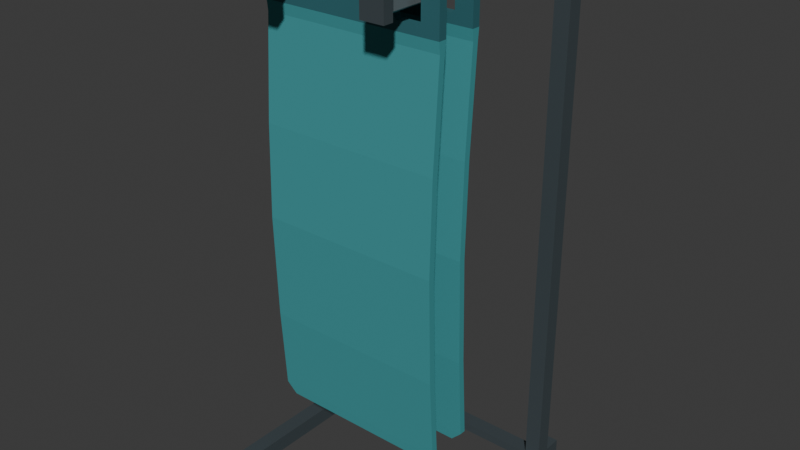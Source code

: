 # Source: source.blend  (saved by Blender 4.3.34; exported with 4.5.12 LTS)
import bpy
from mathutils import Matrix  # noqa: F401  (used for matrix-valued properties, if any)

bpy.ops.wm.read_factory_settings(use_empty=True)
scene = bpy.context.scene
scene.name = 'Scene'

# ---- collections
col_collection = bpy.data.collections.new('Collection'); scene.collection.children.link(col_collection)

# ---- materials (node trees are filled in below, after node groups)
mat_graphitepowdercoat = bpy.data.materials.new('GraphitePowdercoat')
mat_graphitepowdercoat.diffuse_color = (0.065, 0.085, 0.095, 1.0)
mat_mutedsteelpeg = bpy.data.materials.new('MutedSteelPeg')
mat_mutedsteelpeg.diffuse_color = (0.3, 0.34, 0.36, 1.0)
mat_deeptealmat = bpy.data.materials.new('DeepTealMat')
mat_deeptealmat.diffuse_color = (0.045, 0.3, 0.32, 1.0)
mat_reinforcedtealheader = bpy.data.materials.new('ReinforcedTealHeader')
mat_reinforcedtealheader.diffuse_color = (0.025, 0.13, 0.15, 1.0)

# ---- material node trees
mat_graphitepowdercoat.use_nodes = True; mat_graphitepowdercoat.node_tree.nodes.clear()
_N = mat_graphitepowdercoat.node_tree.nodes; _L = mat_graphitepowdercoat.node_tree.links
n0 = _N.new('ShaderNodeBsdfPrincipled'); n0.name = 'Principled BSDF'; n0.location = (10, 300)
n0.inputs[0].default_value = (0.065, 0.085, 0.095, 1.0)
n0.inputs[1].default_value = 0.2
n0.inputs[2].default_value = 0.51
n1 = _N.new('ShaderNodeOutputMaterial'); n1.name = 'Material Output'; n1.location = (300, 300)
_L.new(n0.outputs[0], n1.inputs[0])
n1.is_active_output = True
mat_mutedsteelpeg.use_nodes = True; mat_mutedsteelpeg.node_tree.nodes.clear()
_N = mat_mutedsteelpeg.node_tree.nodes; _L = mat_mutedsteelpeg.node_tree.links
n0 = _N.new('ShaderNodeBsdfPrincipled'); n0.name = 'Principled BSDF'; n0.location = (10, 300)
n0.inputs[0].default_value = (0.3, 0.34, 0.36, 1.0)
n0.inputs[1].default_value = 0.65
n0.inputs[2].default_value = 0.42
n1 = _N.new('ShaderNodeOutputMaterial'); n1.name = 'Material Output'; n1.location = (300, 300)
_L.new(n0.outputs[0], n1.inputs[0])
n1.is_active_output = True
mat_deeptealmat.use_nodes = True; mat_deeptealmat.node_tree.nodes.clear()
_N = mat_deeptealmat.node_tree.nodes; _L = mat_deeptealmat.node_tree.links
n0 = _N.new('ShaderNodeBsdfPrincipled'); n0.name = 'Principled BSDF'; n0.location = (10, 300)
n0.inputs[0].default_value = (0.045, 0.3, 0.32, 1.0)
n0.inputs[2].default_value = 0.81
n1 = _N.new('ShaderNodeOutputMaterial'); n1.name = 'Material Output'; n1.location = (300, 300)
_L.new(n0.outputs[0], n1.inputs[0])
n1.is_active_output = True
mat_reinforcedtealheader.use_nodes = True; mat_reinforcedtealheader.node_tree.nodes.clear()
_N = mat_reinforcedtealheader.node_tree.nodes; _L = mat_reinforcedtealheader.node_tree.links
n0 = _N.new('ShaderNodeBsdfPrincipled'); n0.name = 'Principled BSDF'; n0.location = (10, 300)
n0.inputs[0].default_value = (0.025, 0.13, 0.15, 1.0)
n0.inputs[2].default_value = 0.72
n1 = _N.new('ShaderNodeOutputMaterial'); n1.name = 'Material Output'; n1.location = (300, 300)
_L.new(n0.outputs[0], n1.inputs[0])
n1.is_active_output = True

# ---- world
world_world = bpy.data.worlds.new('World'); scene.world = world_world
world_world.use_nodes = True; world_world.node_tree.nodes.clear()
_N = world_world.node_tree.nodes; _L = world_world.node_tree.links
n0 = _N.new('ShaderNodeOutputWorld'); n0.name = 'World Output'; n0.location = (300, 300)
n1 = _N.new('ShaderNodeBackground'); n1.name = 'Background'; n1.location = (10, 300)
n1.inputs[0].default_value = (0.05088, 0.05088, 0.05088, 1.0)
_L.new(n1.outputs[0], n0.inputs[0])
n0.is_active_output = True
world_world.color = (0.05088, 0.05088, 0.05088)
world_world.sun_shadow_jitter_overblur = 0.0

# ---- meshes
me_leftgroundrunner = bpy.data.meshes.new('LeftGroundRunner')
me_leftgroundrunner.from_pydata([(-0.45, -0.42, 0.0), (-0.39, -0.42, 0.0), (-0.45, 0.42, 0.0), (-0.39, 0.42, 0.0), (-0.45, -0.42, 0.06), (-0.39, -0.42, 0.06), (-0.45, 0.42, 0.06), (-0.39, 0.42, 0.06)], [], [(0, 2, 3, 1), (4, 5, 7, 6), (0, 1, 5, 4), (2, 6, 7, 3), (0, 4, 6, 2), (1, 3, 7, 5)])
me_leftgroundrunner.materials.append(mat_graphitepowdercoat)
me_leftgroundrunner.materials.append(mat_mutedsteelpeg)
me_leftgroundrunner.materials.append(mat_deeptealmat)
me_leftgroundrunner.materials.append(mat_reinforcedtealheader)
me_leftgroundrunner.update()
me_leftrearupright = bpy.data.meshes.new('LeftRearUpright')
me_leftrearupright.from_pydata([(-0.45, 0.29, 0.06), (-0.39, 0.29, 0.06), (-0.45, 0.35, 0.06), (-0.39, 0.35, 0.06), (-0.45, 0.29, 2.0), (-0.39, 0.29, 2.0), (-0.45, 0.35, 2.0), (-0.39, 0.35, 2.0)], [], [(0, 2, 3, 1), (4, 5, 7, 6), (0, 1, 5, 4), (2, 6, 7, 3), (0, 4, 6, 2), (1, 3, 7, 5)])
me_leftrearupright.materials.append(mat_graphitepowdercoat)
me_leftrearupright.materials.append(mat_mutedsteelpeg)
me_leftrearupright.materials.append(mat_deeptealmat)
me_leftrearupright.materials.append(mat_reinforcedtealheader)
me_leftrearupright.update()
me_rightgroundrunner = bpy.data.meshes.new('RightGroundRunner')
me_rightgroundrunner.from_pydata([(0.39, -0.42, 0.0), (0.45, -0.42, 0.0), (0.39, 0.42, 0.0), (0.45, 0.42, 0.0), (0.39, -0.42, 0.06), (0.45, -0.42, 0.06), (0.39, 0.42, 0.06), (0.45, 0.42, 0.06)], [], [(0, 2, 3, 1), (4, 5, 7, 6), (0, 1, 5, 4), (2, 6, 7, 3), (0, 4, 6, 2), (1, 3, 7, 5)])
me_rightgroundrunner.materials.append(mat_graphitepowdercoat)
me_rightgroundrunner.materials.append(mat_mutedsteelpeg)
me_rightgroundrunner.materials.append(mat_deeptealmat)
me_rightgroundrunner.materials.append(mat_reinforcedtealheader)
me_rightgroundrunner.update()
me_rightrearupright = bpy.data.meshes.new('RightRearUpright')
me_rightrearupright.from_pydata([(0.39, 0.29, 0.06), (0.45, 0.29, 0.06), (0.39, 0.35, 0.06), (0.45, 0.35, 0.06), (0.39, 0.29, 2.0), (0.45, 0.29, 2.0), (0.39, 0.35, 2.0), (0.45, 0.35, 2.0)], [], [(0, 2, 3, 1), (4, 5, 7, 6), (0, 1, 5, 4), (2, 6, 7, 3), (0, 4, 6, 2), (1, 3, 7, 5)])
me_rightrearupright.materials.append(mat_graphitepowdercoat)
me_rightrearupright.materials.append(mat_mutedsteelpeg)
me_rightrearupright.materials.append(mat_deeptealmat)
me_rightrearupright.materials.append(mat_reinforcedtealheader)
me_rightrearupright.update()
me_basecrosstie = bpy.data.meshes.new('BaseCrossTie')
me_basecrosstie.from_pydata([(-0.39, 0.29, 0.018), (0.39, 0.29, 0.018), (-0.39, 0.35, 0.018), (0.39, 0.35, 0.018), (-0.39, 0.29, 0.05), (0.39, 0.29, 0.05), (-0.39, 0.35, 0.05), (0.39, 0.35, 0.05)], [], [(0, 2, 3, 1), (4, 5, 7, 6), (0, 1, 5, 4), (2, 6, 7, 3), (0, 4, 6, 2), (1, 3, 7, 5)])
me_basecrosstie.materials.append(mat_graphitepowdercoat)
me_basecrosstie.materials.append(mat_mutedsteelpeg)
me_basecrosstie.materials.append(mat_deeptealmat)
me_basecrosstie.materials.append(mat_reinforcedtealheader)
me_basecrosstie.update()
me_uppercrossbeam = bpy.data.meshes.new('UpperCrossbeam')
me_uppercrossbeam.from_pydata([(-0.39, 0.27, 1.84), (0.39, 0.27, 1.84), (-0.39, 0.35, 1.84), (0.39, 0.35, 1.84), (-0.39, 0.27, 2.0), (0.39, 0.27, 2.0), (-0.39, 0.35, 2.0), (0.39, 0.35, 2.0)], [], [(0, 2, 3, 1), (4, 5, 7, 6), (0, 1, 5, 4), (2, 6, 7, 3), (0, 4, 6, 2), (1, 3, 7, 5)])
me_uppercrossbeam.materials.append(mat_graphitepowdercoat)
me_uppercrossbeam.materials.append(mat_mutedsteelpeg)
me_uppercrossbeam.materials.append(mat_deeptealmat)
me_uppercrossbeam.materials.append(mat_reinforcedtealheader)
me_uppercrossbeam.update()
me_leftlongparallelpeg = bpy.data.meshes.new('LeftLongParallelPeg')
me_leftlongparallelpeg.from_pydata([(-0.252, -0.36, 1.906), (-0.208, -0.36, 1.906), (-0.202, -0.36, 1.912), (-0.202, -0.36, 1.952), (-0.208, -0.36, 1.958), (-0.252, -0.36, 1.958), (-0.258, -0.36, 1.952), (-0.258, -0.36, 1.912), (-0.252, 0.27, 1.906), (-0.208, 0.27, 1.906), (-0.202, 0.27, 1.912), (-0.202, 0.27, 1.952), (-0.208, 0.27, 1.958), (-0.252, 0.27, 1.958), (-0.258, 0.27, 1.952), (-0.258, 0.27, 1.912)], [], [(7, 0, 1), (7, 1, 2), (7, 2, 3), (7, 3, 4), (7, 4, 5), (5, 6, 7), (9, 8, 15), (10, 9, 15), (11, 10, 15), (12, 11, 15), (13, 12, 15), (15, 14, 13), (8, 9, 1, 0), (9, 10, 2, 1), (10, 11, 3, 2), (11, 12, 4, 3), (12, 13, 5, 4), (13, 14, 6, 5), (14, 15, 7, 6), (15, 8, 0, 7)])
me_leftlongparallelpeg.polygons.foreach_set('material_index', [1, 1, 1, 1, 1, 1, 1, 1, 1, 1, 1, 1, 1, 1, 1, 1, 1, 1, 1, 1])
me_leftlongparallelpeg.materials.append(mat_graphitepowdercoat)
me_leftlongparallelpeg.materials.append(mat_mutedsteelpeg)
me_leftlongparallelpeg.materials.append(mat_deeptealmat)
me_leftlongparallelpeg.materials.append(mat_reinforcedtealheader)
me_leftlongparallelpeg.update()
me_leftendstop = bpy.data.meshes.new('LeftEndStop')
me_leftendstop.from_pydata([(-0.275, -0.4, 1.888), (-0.185, -0.4, 1.888), (-0.275, -0.36, 1.888), (-0.185, -0.36, 1.888), (-0.275, -0.4, 1.978), (-0.185, -0.4, 1.978), (-0.275, -0.36, 1.978), (-0.185, -0.36, 1.978)], [], [(0, 2, 3, 1), (4, 5, 7, 6), (0, 1, 5, 4), (2, 6, 7, 3), (0, 4, 6, 2), (1, 3, 7, 5)])
me_leftendstop.materials.append(mat_graphitepowdercoat)
me_leftendstop.materials.append(mat_mutedsteelpeg)
me_leftendstop.materials.append(mat_deeptealmat)
me_leftendstop.materials.append(mat_reinforcedtealheader)
me_leftendstop.update()
me_leftrootbrace = bpy.data.meshes.new('LeftRootBrace')
me_leftrootbrace.from_pydata([(-0.25, 0.24, 1.84), (-0.25, 0.27, 1.84), (-0.25, 0.27, 1.906), (-0.25, 0.1, 1.906), (-0.21, 0.24, 1.84), (-0.21, 0.27, 1.84), (-0.21, 0.27, 1.906), (-0.21, 0.1, 1.906)], [], [(1, 0, 3), (3, 2, 1), (7, 4, 5), (5, 6, 7), (0, 1, 5, 4), (1, 2, 6, 5), (2, 3, 7, 6), (3, 0, 4, 7)])
me_leftrootbrace.materials.append(mat_graphitepowdercoat)
me_leftrootbrace.materials.append(mat_mutedsteelpeg)
me_leftrootbrace.materials.append(mat_deeptealmat)
me_leftrootbrace.materials.append(mat_reinforcedtealheader)
me_leftrootbrace.update()
me_rightlongparallelpeg = bpy.data.meshes.new('RightLongParallelPeg')
me_rightlongparallelpeg.from_pydata([(0.208, -0.36, 1.906), (0.252, -0.36, 1.906), (0.258, -0.36, 1.912), (0.258, -0.36, 1.952), (0.252, -0.36, 1.958), (0.208, -0.36, 1.958), (0.202, -0.36, 1.952), (0.202, -0.36, 1.912), (0.208, 0.27, 1.906), (0.252, 0.27, 1.906), (0.258, 0.27, 1.912), (0.258, 0.27, 1.952), (0.252, 0.27, 1.958), (0.208, 0.27, 1.958), (0.202, 0.27, 1.952), (0.202, 0.27, 1.912)], [], [(7, 0, 1), (7, 1, 2), (7, 2, 3), (7, 3, 4), (7, 4, 5), (5, 6, 7), (9, 8, 15), (10, 9, 15), (11, 10, 15), (12, 11, 15), (13, 12, 15), (15, 14, 13), (8, 9, 1, 0), (9, 10, 2, 1), (10, 11, 3, 2), (11, 12, 4, 3), (12, 13, 5, 4), (13, 14, 6, 5), (14, 15, 7, 6), (15, 8, 0, 7)])
me_rightlongparallelpeg.polygons.foreach_set('material_index', [1, 1, 1, 1, 1, 1, 1, 1, 1, 1, 1, 1, 1, 1, 1, 1, 1, 1, 1, 1])
me_rightlongparallelpeg.materials.append(mat_graphitepowdercoat)
me_rightlongparallelpeg.materials.append(mat_mutedsteelpeg)
me_rightlongparallelpeg.materials.append(mat_deeptealmat)
me_rightlongparallelpeg.materials.append(mat_reinforcedtealheader)
me_rightlongparallelpeg.update()
me_rightendstop = bpy.data.meshes.new('RightEndStop')
me_rightendstop.from_pydata([(0.185, -0.4, 1.888), (0.275, -0.4, 1.888), (0.185, -0.36, 1.888), (0.275, -0.36, 1.888), (0.185, -0.4, 1.978), (0.275, -0.4, 1.978), (0.185, -0.36, 1.978), (0.275, -0.36, 1.978)], [], [(0, 2, 3, 1), (4, 5, 7, 6), (0, 1, 5, 4), (2, 6, 7, 3), (0, 4, 6, 2), (1, 3, 7, 5)])
me_rightendstop.materials.append(mat_graphitepowdercoat)
me_rightendstop.materials.append(mat_mutedsteelpeg)
me_rightendstop.materials.append(mat_deeptealmat)
me_rightendstop.materials.append(mat_reinforcedtealheader)
me_rightendstop.update()
me_rightrootbrace = bpy.data.meshes.new('RightRootBrace')
me_rightrootbrace.from_pydata([(0.21, 0.24, 1.84), (0.21, 0.27, 1.84), (0.21, 0.27, 1.906), (0.21, 0.1, 1.906), (0.25, 0.24, 1.84), (0.25, 0.27, 1.84), (0.25, 0.27, 1.906), (0.25, 0.1, 1.906)], [], [(1, 0, 3), (3, 2, 1), (7, 4, 5), (5, 6, 7), (0, 1, 5, 4), (1, 2, 6, 5), (2, 3, 7, 6), (3, 0, 4, 7)])
me_rightrootbrace.materials.append(mat_graphitepowdercoat)
me_rightrootbrace.materials.append(mat_mutedsteelpeg)
me_rightrootbrace.materials.append(mat_deeptealmat)
me_rightrootbrace.materials.append(mat_reinforcedtealheader)
me_rightrootbrace.update()
me_frontwholetwoholemat = bpy.data.meshes.new('FrontWholeTwoHoleMat')
me_frontwholetwoholemat.from_pydata([(-0.31, -0.242, 0.3), (-0.27, -0.242, 0.3), (-0.19, -0.242, 0.3), (0.19, -0.242, 0.3), (0.27, -0.242, 0.3), (0.31, -0.242, 0.3), (-0.35, -0.245, 0.34), (-0.27, -0.245, 0.34), (-0.19, -0.245, 0.34), (0.19, -0.245, 0.34), (0.27, -0.245, 0.34), (0.35, -0.245, 0.34), (-0.35, -0.265, 0.65), (-0.27, -0.265, 0.65), (-0.19, -0.265, 0.65), (0.19, -0.265, 0.65), (0.27, -0.265, 0.65), (0.35, -0.265, 0.65), (-0.35, -0.277, 1.05), (-0.27, -0.277, 1.05), (-0.19, -0.277, 1.05), (0.19, -0.277, 1.05), (0.27, -0.277, 1.05), (0.35, -0.277, 1.05), (-0.35, -0.267, 1.4), (-0.27, -0.267, 1.4), (-0.19, -0.267, 1.4), (0.19, -0.267, 1.4), (0.27, -0.267, 1.4), (0.35, -0.267, 1.4), (-0.35, -0.242, 1.78), (-0.27, -0.242, 1.78), (-0.19, -0.242, 1.78), (0.19, -0.242, 1.78), (0.27, -0.242, 1.78), (0.35, -0.242, 1.78), (-0.35, -0.246, 1.82), (-0.27, -0.246, 1.82), (-0.19, -0.246, 1.82), (0.19, -0.246, 1.82), (0.27, -0.246, 1.82), (0.35, -0.246, 1.82), (-0.35, -0.246, 1.854), (-0.27, -0.246, 1.854), (-0.19, -0.246, 1.854), (0.19, -0.246, 1.854), (0.27, -0.246, 1.854), (0.35, -0.246, 1.854), (-0.35, -0.246, 1.866), (-0.282, -0.246, 1.866), (-0.178, -0.246, 1.866), (0.178, -0.246, 1.866), (0.282, -0.246, 1.866), (0.35, -0.246, 1.866), (-0.35, -0.246, 1.946), (-0.282, -0.246, 1.946), (-0.178, -0.246, 1.946), (0.178, -0.246, 1.946), (0.282, -0.246, 1.946), (0.35, -0.246, 1.946), (-0.35, -0.246, 1.958), (-0.27, -0.246, 1.958), (-0.19, -0.246, 1.958), (0.19, -0.246, 1.958), (0.27, -0.246, 1.958), (0.35, -0.246, 1.958), (-0.35, -0.246, 2.01), (-0.27, -0.246, 2.01), (-0.19, -0.246, 2.01), (0.19, -0.246, 2.01), (0.27, -0.246, 2.01), (0.35, -0.246, 2.01), (-0.31, -0.246, 2.05), (-0.27, -0.246, 2.05), (-0.19, -0.246, 2.05), (0.19, -0.246, 2.05), (0.27, -0.246, 2.05), (0.31, -0.246, 2.05), (-0.31, -0.218, 0.3), (-0.27, -0.218, 0.3), (-0.19, -0.218, 0.3), (0.19, -0.218, 0.3), (0.27, -0.218, 0.3), (0.31, -0.218, 0.3), (-0.35, -0.221, 0.34), (-0.27, -0.221, 0.34), (-0.19, -0.221, 0.34), (0.19, -0.221, 0.34), (0.27, -0.221, 0.34), (0.35, -0.221, 0.34), (-0.35, -0.241, 0.65), (-0.27, -0.241, 0.65), (-0.19, -0.241, 0.65), (0.19, -0.241, 0.65), (0.27, -0.241, 0.65), (0.35, -0.241, 0.65), (-0.35, -0.253, 1.05), (-0.27, -0.253, 1.05), (-0.19, -0.253, 1.05), (0.19, -0.253, 1.05), (0.27, -0.253, 1.05), (0.35, -0.253, 1.05), (-0.35, -0.243, 1.4), (-0.27, -0.243, 1.4), (-0.19, -0.243, 1.4), (0.19, -0.243, 1.4), (0.27, -0.243, 1.4), (0.35, -0.243, 1.4), (-0.35, -0.218, 1.78), (-0.27, -0.218, 1.78), (-0.19, -0.218, 1.78), (0.19, -0.218, 1.78), (0.27, -0.218, 1.78), (0.35, -0.218, 1.78), (-0.35, -0.214, 1.82), (-0.27, -0.214, 1.82), (-0.19, -0.214, 1.82), (0.19, -0.214, 1.82), (0.27, -0.214, 1.82), (0.35, -0.214, 1.82), (-0.35, -0.214, 1.854), (-0.27, -0.214, 1.854), (-0.19, -0.214, 1.854), (0.19, -0.214, 1.854), (0.27, -0.214, 1.854), (0.35, -0.214, 1.854), (-0.35, -0.214, 1.866), (-0.282, -0.214, 1.866), (-0.178, -0.214, 1.866), (0.178, -0.214, 1.866), (0.282, -0.214, 1.866), (0.35, -0.214, 1.866), (-0.35, -0.214, 1.946), (-0.282, -0.214, 1.946), (-0.178, -0.214, 1.946), (0.178, -0.214, 1.946), (0.282, -0.214, 1.946), (0.35, -0.214, 1.946), (-0.35, -0.214, 1.958), (-0.27, -0.214, 1.958), (-0.19, -0.214, 1.958), (0.19, -0.214, 1.958), (0.27, -0.214, 1.958), (0.35, -0.214, 1.958), (-0.35, -0.214, 2.01), (-0.27, -0.214, 2.01), (-0.19, -0.214, 2.01), (0.19, -0.214, 2.01), (0.27, -0.214, 2.01), (0.35, -0.214, 2.01), (-0.31, -0.214, 2.05), (-0.27, -0.214, 2.05), (-0.19, -0.214, 2.05), (0.19, -0.214, 2.05), (0.27, -0.214, 2.05), (0.31, -0.214, 2.05)], [], [(0, 1, 7, 6), (1, 2, 8, 7), (2, 3, 9, 8), (3, 4, 10, 9), (4, 5, 11, 10), (6, 7, 13, 12), (7, 8, 14, 13), (8, 9, 15, 14), (9, 10, 16, 15), (10, 11, 17, 16), (12, 13, 19, 18), (13, 14, 20, 19), (14, 15, 21, 20), (15, 16, 22, 21), (16, 17, 23, 22), (18, 19, 25, 24), (19, 20, 26, 25), (20, 21, 27, 26), (21, 22, 28, 27), (22, 23, 29, 28), (24, 25, 31, 30), (25, 26, 32, 31), (26, 27, 33, 32), (27, 28, 34, 33), (28, 29, 35, 34), (30, 31, 37, 36), (31, 32, 38, 37), (32, 33, 39, 38), (33, 34, 40, 39), (34, 35, 41, 40), (36, 37, 43, 42), (37, 38, 44, 43), (38, 39, 45, 44), (39, 40, 46, 45), (40, 41, 47, 46), (42, 43, 49, 48), (44, 45, 51, 50), (46, 47, 53, 52), (48, 49, 55, 54), (50, 51, 57, 56), (52, 53, 59, 58), (54, 55, 61, 60), (56, 57, 63, 62), (58, 59, 65, 64), (60, 61, 67, 66), (61, 62, 68, 67), (62, 63, 69, 68), (63, 64, 70, 69), (64, 65, 71, 70), (66, 67, 73, 72), (67, 68, 74, 73), (68, 69, 75, 74), (69, 70, 76, 75), (70, 71, 77, 76), (84, 85, 79, 78), (85, 86, 80, 79), (86, 87, 81, 80), (87, 88, 82, 81), (88, 89, 83, 82), (90, 91, 85, 84), (91, 92, 86, 85), (92, 93, 87, 86), (93, 94, 88, 87), (94, 95, 89, 88), (96, 97, 91, 90), (97, 98, 92, 91), (98, 99, 93, 92), (99, 100, 94, 93), (100, 101, 95, 94), (102, 103, 97, 96), (103, 104, 98, 97), (104, 105, 99, 98), (105, 106, 100, 99), (106, 107, 101, 100), (108, 109, 103, 102), (109, 110, 104, 103), (110, 111, 105, 104), (111, 112, 106, 105), (112, 113, 107, 106), (114, 115, 109, 108), (115, 116, 110, 109), (116, 117, 111, 110), (117, 118, 112, 111), (118, 119, 113, 112), (120, 121, 115, 114), (121, 122, 116, 115), (122, 123, 117, 116), (123, 124, 118, 117), (124, 125, 119, 118), (126, 127, 121, 120), (128, 129, 123, 122), (130, 131, 125, 124), (132, 133, 127, 126), (134, 135, 129, 128), (136, 137, 131, 130), (138, 139, 133, 132), (140, 141, 135, 134), (142, 143, 137, 136), (144, 145, 139, 138), (145, 146, 140, 139), (146, 147, 141, 140), (147, 148, 142, 141), (148, 149, 143, 142), (150, 151, 145, 144), (151, 152, 146, 145), (152, 153, 147, 146), (153, 154, 148, 147), (154, 155, 149, 148), (78, 79, 1, 0), (84, 78, 0, 6), (79, 80, 2, 1), (80, 81, 3, 2), (81, 82, 4, 3), (82, 83, 5, 4), (83, 89, 11, 5), (90, 84, 6, 12), (89, 95, 17, 11), (96, 90, 12, 18), (95, 101, 23, 17), (102, 96, 18, 24), (101, 107, 29, 23), (108, 102, 24, 30), (107, 113, 35, 29), (114, 108, 30, 36), (113, 119, 41, 35), (120, 114, 36, 42), (122, 121, 43, 44), (124, 123, 45, 46), (119, 125, 47, 41), (121, 127, 49, 43), (126, 120, 42, 48), (123, 129, 51, 45), (128, 122, 44, 50), (125, 131, 53, 47), (130, 124, 46, 52), (127, 133, 55, 49), (132, 126, 48, 54), (129, 135, 57, 51), (134, 128, 50, 56), (131, 137, 59, 53), (136, 130, 52, 58), (133, 139, 61, 55), (138, 132, 54, 60), (135, 141, 63, 57), (140, 134, 56, 62), (137, 143, 65, 59), (142, 136, 58, 64), (144, 138, 60, 66), (139, 140, 62, 61), (141, 142, 64, 63), (143, 149, 71, 65), (151, 150, 72, 73), (150, 144, 66, 72), (152, 151, 73, 74), (153, 152, 74, 75), (154, 153, 75, 76), (149, 155, 77, 71), (155, 154, 76, 77)])
me_frontwholetwoholemat.polygons.foreach_set('material_index', [2, 2, 2, 2, 2, 2, 2, 2, 2, 2, 2, 2, 2, 2, 2, 2, 2, 2, 2, 2, 2, 2, 2, 2, 2, 2, 2, 2, 2, 2, 3, 3, 3, 3, 3, 3, 3, 3, 3, 3, 3, 3, 3, 3, 3, 3, 3, 3, 3, 3, 3, 3, 3, 3, 2, 2, 2, 2, 2, 2, 2, 2, 2, 2, 2, 2, 2, 2, 2, 2, 2, 2, 2, 2, 2, 2, 2, 2, 2, 2, 2, 2, 2, 2, 3, 3, 3, 3, 3, 3, 3, 3, 3, 3, 3, 3, 3, 3, 3, 3, 3, 3, 3, 3, 3, 3, 3, 3, 2, 2, 2, 2, 2, 2, 2, 2, 2, 2, 2, 2, 2, 2, 2, 2, 2, 3, 3, 3, 3, 3, 3, 3, 3, 3, 3, 3, 3, 3, 3, 3, 3, 3, 3, 3, 3, 3, 3, 3, 3, 3, 3, 3, 3, 3, 3, 3, 3, 3])
me_frontwholetwoholemat.materials.append(mat_graphitepowdercoat)
me_frontwholetwoholemat.materials.append(mat_mutedsteelpeg)
me_frontwholetwoholemat.materials.append(mat_deeptealmat)
me_frontwholetwoholemat.materials.append(mat_reinforcedtealheader)
me_frontwholetwoholemat.update()
me_rearwholetwoholemat = bpy.data.meshes.new('RearWholeTwoHoleMat')
me_rearwholetwoholemat.from_pydata([(-0.31, -0.082, 0.3), (-0.27, -0.082, 0.3), (-0.19, -0.082, 0.3), (0.19, -0.082, 0.3), (0.27, -0.082, 0.3), (0.31, -0.082, 0.3), (-0.35, -0.085, 0.34), (-0.27, -0.085, 0.34), (-0.19, -0.085, 0.34), (0.19, -0.085, 0.34), (0.27, -0.085, 0.34), (0.35, -0.085, 0.34), (-0.35, -0.105, 0.65), (-0.27, -0.105, 0.65), (-0.19, -0.105, 0.65), (0.19, -0.105, 0.65), (0.27, -0.105, 0.65), (0.35, -0.105, 0.65), (-0.35, -0.117, 1.05), (-0.27, -0.117, 1.05), (-0.19, -0.117, 1.05), (0.19, -0.117, 1.05), (0.27, -0.117, 1.05), (0.35, -0.117, 1.05), (-0.35, -0.107, 1.4), (-0.27, -0.107, 1.4), (-0.19, -0.107, 1.4), (0.19, -0.107, 1.4), (0.27, -0.107, 1.4), (0.35, -0.107, 1.4), (-0.35, -0.082, 1.78), (-0.27, -0.082, 1.78), (-0.19, -0.082, 1.78), (0.19, -0.082, 1.78), (0.27, -0.082, 1.78), (0.35, -0.082, 1.78), (-0.35, -0.086, 1.82), (-0.27, -0.086, 1.82), (-0.19, -0.086, 1.82), (0.19, -0.086, 1.82), (0.27, -0.086, 1.82), (0.35, -0.086, 1.82), (-0.35, -0.086, 1.854), (-0.27, -0.086, 1.854), (-0.19, -0.086, 1.854), (0.19, -0.086, 1.854), (0.27, -0.086, 1.854), (0.35, -0.086, 1.854), (-0.35, -0.086, 1.866), (-0.282, -0.086, 1.866), (-0.178, -0.086, 1.866), (0.178, -0.086, 1.866), (0.282, -0.086, 1.866), (0.35, -0.086, 1.866), (-0.35, -0.086, 1.946), (-0.282, -0.086, 1.946), (-0.178, -0.086, 1.946), (0.178, -0.086, 1.946), (0.282, -0.086, 1.946), (0.35, -0.086, 1.946), (-0.35, -0.086, 1.958), (-0.27, -0.086, 1.958), (-0.19, -0.086, 1.958), (0.19, -0.086, 1.958), (0.27, -0.086, 1.958), (0.35, -0.086, 1.958), (-0.35, -0.086, 2.01), (-0.27, -0.086, 2.01), (-0.19, -0.086, 2.01), (0.19, -0.086, 2.01), (0.27, -0.086, 2.01), (0.35, -0.086, 2.01), (-0.31, -0.086, 2.05), (-0.27, -0.086, 2.05), (-0.19, -0.086, 2.05), (0.19, -0.086, 2.05), (0.27, -0.086, 2.05), (0.31, -0.086, 2.05), (-0.31, -0.058, 0.3), (-0.27, -0.058, 0.3), (-0.19, -0.058, 0.3), (0.19, -0.058, 0.3), (0.27, -0.058, 0.3), (0.31, -0.058, 0.3), (-0.35, -0.061, 0.34), (-0.27, -0.061, 0.34), (-0.19, -0.061, 0.34), (0.19, -0.061, 0.34), (0.27, -0.061, 0.34), (0.35, -0.061, 0.34), (-0.35, -0.081, 0.65), (-0.27, -0.081, 0.65), (-0.19, -0.081, 0.65), (0.19, -0.081, 0.65), (0.27, -0.081, 0.65), (0.35, -0.081, 0.65), (-0.35, -0.093, 1.05), (-0.27, -0.093, 1.05), (-0.19, -0.093, 1.05), (0.19, -0.093, 1.05), (0.27, -0.093, 1.05), (0.35, -0.093, 1.05), (-0.35, -0.083, 1.4), (-0.27, -0.083, 1.4), (-0.19, -0.083, 1.4), (0.19, -0.083, 1.4), (0.27, -0.083, 1.4), (0.35, -0.083, 1.4), (-0.35, -0.058, 1.78), (-0.27, -0.058, 1.78), (-0.19, -0.058, 1.78), (0.19, -0.058, 1.78), (0.27, -0.058, 1.78), (0.35, -0.058, 1.78), (-0.35, -0.054, 1.82), (-0.27, -0.054, 1.82), (-0.19, -0.054, 1.82), (0.19, -0.054, 1.82), (0.27, -0.054, 1.82), (0.35, -0.054, 1.82), (-0.35, -0.054, 1.854), (-0.27, -0.054, 1.854), (-0.19, -0.054, 1.854), (0.19, -0.054, 1.854), (0.27, -0.054, 1.854), (0.35, -0.054, 1.854), (-0.35, -0.054, 1.866), (-0.282, -0.054, 1.866), (-0.178, -0.054, 1.866), (0.178, -0.054, 1.866), (0.282, -0.054, 1.866), (0.35, -0.054, 1.866), (-0.35, -0.054, 1.946), (-0.282, -0.054, 1.946), (-0.178, -0.054, 1.946), (0.178, -0.054, 1.946), (0.282, -0.054, 1.946), (0.35, -0.054, 1.946), (-0.35, -0.054, 1.958), (-0.27, -0.054, 1.958), (-0.19, -0.054, 1.958), (0.19, -0.054, 1.958), (0.27, -0.054, 1.958), (0.35, -0.054, 1.958), (-0.35, -0.054, 2.01), (-0.27, -0.054, 2.01), (-0.19, -0.054, 2.01), (0.19, -0.054, 2.01), (0.27, -0.054, 2.01), (0.35, -0.054, 2.01), (-0.31, -0.054, 2.05), (-0.27, -0.054, 2.05), (-0.19, -0.054, 2.05), (0.19, -0.054, 2.05), (0.27, -0.054, 2.05), (0.31, -0.054, 2.05)], [], [(0, 1, 7, 6), (1, 2, 8, 7), (2, 3, 9, 8), (3, 4, 10, 9), (4, 5, 11, 10), (6, 7, 13, 12), (7, 8, 14, 13), (8, 9, 15, 14), (9, 10, 16, 15), (10, 11, 17, 16), (12, 13, 19, 18), (13, 14, 20, 19), (14, 15, 21, 20), (15, 16, 22, 21), (16, 17, 23, 22), (18, 19, 25, 24), (19, 20, 26, 25), (20, 21, 27, 26), (21, 22, 28, 27), (22, 23, 29, 28), (24, 25, 31, 30), (25, 26, 32, 31), (26, 27, 33, 32), (27, 28, 34, 33), (28, 29, 35, 34), (30, 31, 37, 36), (31, 32, 38, 37), (32, 33, 39, 38), (33, 34, 40, 39), (34, 35, 41, 40), (36, 37, 43, 42), (37, 38, 44, 43), (38, 39, 45, 44), (39, 40, 46, 45), (40, 41, 47, 46), (42, 43, 49, 48), (44, 45, 51, 50), (46, 47, 53, 52), (48, 49, 55, 54), (50, 51, 57, 56), (52, 53, 59, 58), (54, 55, 61, 60), (56, 57, 63, 62), (58, 59, 65, 64), (60, 61, 67, 66), (61, 62, 68, 67), (62, 63, 69, 68), (63, 64, 70, 69), (64, 65, 71, 70), (66, 67, 73, 72), (67, 68, 74, 73), (68, 69, 75, 74), (69, 70, 76, 75), (70, 71, 77, 76), (84, 85, 79, 78), (85, 86, 80, 79), (86, 87, 81, 80), (87, 88, 82, 81), (88, 89, 83, 82), (90, 91, 85, 84), (91, 92, 86, 85), (92, 93, 87, 86), (93, 94, 88, 87), (94, 95, 89, 88), (96, 97, 91, 90), (97, 98, 92, 91), (98, 99, 93, 92), (99, 100, 94, 93), (100, 101, 95, 94), (102, 103, 97, 96), (103, 104, 98, 97), (104, 105, 99, 98), (105, 106, 100, 99), (106, 107, 101, 100), (108, 109, 103, 102), (109, 110, 104, 103), (110, 111, 105, 104), (111, 112, 106, 105), (112, 113, 107, 106), (114, 115, 109, 108), (115, 116, 110, 109), (116, 117, 111, 110), (117, 118, 112, 111), (118, 119, 113, 112), (120, 121, 115, 114), (121, 122, 116, 115), (122, 123, 117, 116), (123, 124, 118, 117), (124, 125, 119, 118), (126, 127, 121, 120), (128, 129, 123, 122), (130, 131, 125, 124), (132, 133, 127, 126), (134, 135, 129, 128), (136, 137, 131, 130), (138, 139, 133, 132), (140, 141, 135, 134), (142, 143, 137, 136), (144, 145, 139, 138), (145, 146, 140, 139), (146, 147, 141, 140), (147, 148, 142, 141), (148, 149, 143, 142), (150, 151, 145, 144), (151, 152, 146, 145), (152, 153, 147, 146), (153, 154, 148, 147), (154, 155, 149, 148), (78, 79, 1, 0), (84, 78, 0, 6), (79, 80, 2, 1), (80, 81, 3, 2), (81, 82, 4, 3), (82, 83, 5, 4), (83, 89, 11, 5), (90, 84, 6, 12), (89, 95, 17, 11), (96, 90, 12, 18), (95, 101, 23, 17), (102, 96, 18, 24), (101, 107, 29, 23), (108, 102, 24, 30), (107, 113, 35, 29), (114, 108, 30, 36), (113, 119, 41, 35), (120, 114, 36, 42), (122, 121, 43, 44), (124, 123, 45, 46), (119, 125, 47, 41), (121, 127, 49, 43), (126, 120, 42, 48), (123, 129, 51, 45), (128, 122, 44, 50), (125, 131, 53, 47), (130, 124, 46, 52), (127, 133, 55, 49), (132, 126, 48, 54), (129, 135, 57, 51), (134, 128, 50, 56), (131, 137, 59, 53), (136, 130, 52, 58), (133, 139, 61, 55), (138, 132, 54, 60), (135, 141, 63, 57), (140, 134, 56, 62), (137, 143, 65, 59), (142, 136, 58, 64), (144, 138, 60, 66), (139, 140, 62, 61), (141, 142, 64, 63), (143, 149, 71, 65), (151, 150, 72, 73), (150, 144, 66, 72), (152, 151, 73, 74), (153, 152, 74, 75), (154, 153, 75, 76), (149, 155, 77, 71), (155, 154, 76, 77)])
me_rearwholetwoholemat.polygons.foreach_set('material_index', [2, 2, 2, 2, 2, 2, 2, 2, 2, 2, 2, 2, 2, 2, 2, 2, 2, 2, 2, 2, 2, 2, 2, 2, 2, 2, 2, 2, 2, 2, 3, 3, 3, 3, 3, 3, 3, 3, 3, 3, 3, 3, 3, 3, 3, 3, 3, 3, 3, 3, 3, 3, 3, 3, 2, 2, 2, 2, 2, 2, 2, 2, 2, 2, 2, 2, 2, 2, 2, 2, 2, 2, 2, 2, 2, 2, 2, 2, 2, 2, 2, 2, 2, 2, 3, 3, 3, 3, 3, 3, 3, 3, 3, 3, 3, 3, 3, 3, 3, 3, 3, 3, 3, 3, 3, 3, 3, 3, 2, 2, 2, 2, 2, 2, 2, 2, 2, 2, 2, 2, 2, 2, 2, 2, 2, 3, 3, 3, 3, 3, 3, 3, 3, 3, 3, 3, 3, 3, 3, 3, 3, 3, 3, 3, 3, 3, 3, 3, 3, 3, 3, 3, 3, 3, 3, 3, 3, 3])
me_rearwholetwoholemat.materials.append(mat_graphitepowdercoat)
me_rearwholetwoholemat.materials.append(mat_mutedsteelpeg)
me_rearwholetwoholemat.materials.append(mat_deeptealmat)
me_rearwholetwoholemat.materials.append(mat_reinforcedtealheader)
me_rearwholetwoholemat.update()

# ---- objects
ob_onetwinpeghangingmatrack = bpy.data.objects.new('OneTwinPegHangingMatRack', None)
ob_leftgroundrunner = bpy.data.objects.new('LeftGroundRunner', me_leftgroundrunner)
ob_leftrearupright = bpy.data.objects.new('LeftRearUpright', me_leftrearupright)
ob_rightgroundrunner = bpy.data.objects.new('RightGroundRunner', me_rightgroundrunner)
ob_rightrearupright = bpy.data.objects.new('RightRearUpright', me_rightrearupright)
ob_basecrosstie = bpy.data.objects.new('BaseCrossTie', me_basecrosstie)
ob_uppercrossbeam = bpy.data.objects.new('UpperCrossbeam', me_uppercrossbeam)
ob_leftlongparallelpeg = bpy.data.objects.new('LeftLongParallelPeg', me_leftlongparallelpeg)
ob_leftendstop = bpy.data.objects.new('LeftEndStop', me_leftendstop)
ob_leftrootbrace = bpy.data.objects.new('LeftRootBrace', me_leftrootbrace)
ob_rightlongparallelpeg = bpy.data.objects.new('RightLongParallelPeg', me_rightlongparallelpeg)
ob_rightendstop = bpy.data.objects.new('RightEndStop', me_rightendstop)
ob_rightrootbrace = bpy.data.objects.new('RightRootBrace', me_rightrootbrace)
ob_frontwholetwoholemat = bpy.data.objects.new('FrontWholeTwoHoleMat', me_frontwholetwoholemat)
ob_rearwholetwoholemat = bpy.data.objects.new('RearWholeTwoHoleMat', me_rearwholetwoholemat)

# ---- transforms, parenting, visibility, modifiers, constraints
ob_onetwinpeghangingmatrack.location = (0.0, 0.0, 0.0)
ob_leftgroundrunner.parent = ob_onetwinpeghangingmatrack
ob_leftgroundrunner.location = (0.0, 0.0, 0.0)
ob_leftrearupright.parent = ob_onetwinpeghangingmatrack
ob_leftrearupright.location = (0.0, 0.0, 0.0)
ob_rightgroundrunner.parent = ob_onetwinpeghangingmatrack
ob_rightgroundrunner.location = (0.0, 0.0, 0.0)
ob_rightrearupright.parent = ob_onetwinpeghangingmatrack
ob_rightrearupright.location = (0.0, 0.0, 0.0)
ob_basecrosstie.parent = ob_onetwinpeghangingmatrack
ob_basecrosstie.location = (0.0, 0.0, 0.0)
ob_uppercrossbeam.parent = ob_onetwinpeghangingmatrack
ob_uppercrossbeam.location = (0.0, 0.0, 0.0)
ob_leftlongparallelpeg.parent = ob_onetwinpeghangingmatrack
ob_leftlongparallelpeg.location = (0.0, 0.0, 0.0)
ob_leftendstop.parent = ob_onetwinpeghangingmatrack
ob_leftendstop.location = (0.0, 0.0, 0.0)
ob_leftrootbrace.parent = ob_onetwinpeghangingmatrack
ob_leftrootbrace.location = (0.0, 0.0, 0.0)
ob_rightlongparallelpeg.parent = ob_onetwinpeghangingmatrack
ob_rightlongparallelpeg.location = (0.0, 0.0, 0.0)
ob_rightendstop.parent = ob_onetwinpeghangingmatrack
ob_rightendstop.location = (0.0, 0.0, 0.0)
ob_rightrootbrace.parent = ob_onetwinpeghangingmatrack
ob_rightrootbrace.location = (0.0, 0.0, 0.0)
ob_frontwholetwoholemat.parent = ob_onetwinpeghangingmatrack
ob_frontwholetwoholemat.location = (0.0, 0.0, 0.0)
ob_rearwholetwoholemat.parent = ob_onetwinpeghangingmatrack
ob_rearwholetwoholemat.location = (0.0, 0.0, 0.0)

# ---- collection membership
scene.collection.objects.link(ob_onetwinpeghangingmatrack)
scene.collection.objects.link(ob_leftgroundrunner)
scene.collection.objects.link(ob_leftrearupright)
scene.collection.objects.link(ob_rightgroundrunner)
scene.collection.objects.link(ob_rightrearupright)
scene.collection.objects.link(ob_basecrosstie)
scene.collection.objects.link(ob_uppercrossbeam)
scene.collection.objects.link(ob_leftlongparallelpeg)
scene.collection.objects.link(ob_leftendstop)
scene.collection.objects.link(ob_leftrootbrace)
scene.collection.objects.link(ob_rightlongparallelpeg)
scene.collection.objects.link(ob_rightendstop)
scene.collection.objects.link(ob_rightrootbrace)
scene.collection.objects.link(ob_frontwholetwoholemat)
scene.collection.objects.link(ob_rearwholetwoholemat)

# ---- scene / render settings (as saved in the file)
scene.frame_start = 1; scene.frame_end = 250; scene.frame_set(1)
scene.render.engine = 'CYCLES'
scene.render.use_compositing = False
scene.cycles.use_denoising = False
scene.cycles.samples = 128
scene.cycles.use_adaptive_sampling = False
scene.cycles.seed = 17
bpy.context.view_layer.update()

# ---- added for rendering (the .blend has no active camera and no usable light): camera, sun
cam_auto = bpy.data.cameras.new('AutoCamera')
cam_auto.lens = 50.0
cam_auto.sensor_width = 36.0
cam_auto.clip_end = 1000.0
ob_auto_camera = bpy.data.objects.new('AutoCamera', cam_auto)
scene.collection.objects.link(ob_auto_camera)
ob_auto_camera.location = (2.21245, -2.65494, 2.79496)
ob_auto_camera.rotation_euler = (1.09748, -7.21219e-08, 0.694738)
scene.camera = ob_auto_camera
light_auto_sun = bpy.data.lights.new('AutoSun', 'SUN')
light_auto_sun.energy = 3.0
light_auto_sun.angle = 0.0523599
ob_auto_sun = bpy.data.objects.new('AutoSun', light_auto_sun)
scene.collection.objects.link(ob_auto_sun)
ob_auto_sun.rotation_euler = (0.872665, 0.174533, 0.523599)
bpy.context.view_layer.update()

